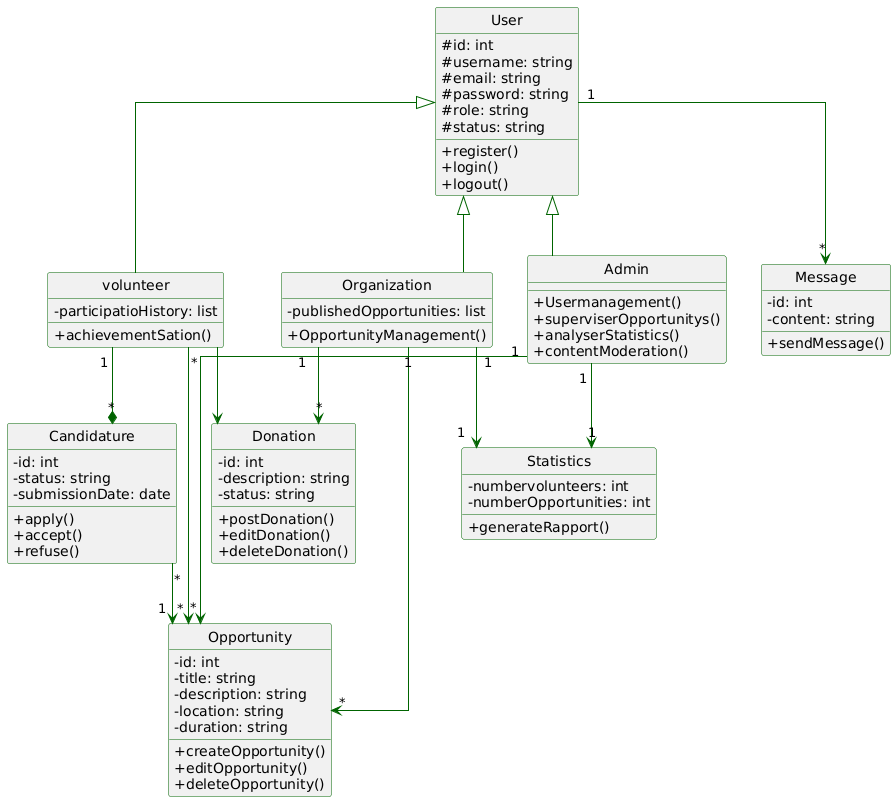

The diagram above was rendered by PlantUML. Its source (embedded in the PNG):
@startuml
hide circle

skinparam classAttributeIconSize 0
skinparam Linetype ortho

skinparam class {
    BorderColor DarkGreen
    ArrowColor DarkGreen
}

class User {
  #id: int
  #username: string
  #email: string
  #password: string
  #role: string
  #status: string
  +register()
  +login()
  +logout()
}

class volunteer {
  -participatioHistory: list
  +achievementSation()
}

class Organization {
  -publishedOpportunities: list
  +OpportunityManagement()
}

class Admin {
  +Usermanagement()
  +superviserOpportunitys()
  +analyserStatistics()
  +contentModeration()
}

class Opportunity {
  -id: int
  -title: string
  -description: string
  -location: string
  -duration: string
  +createOpportunity()
  +editOpportunity()
  +deleteOpportunity()
}

class Candidature {
  -id: int
  -status: string
  -submissionDate: date
  +apply()
  +accept()
  +refuse()
}

class Statistics {
  -numbervolunteers: int
  -numberOpportunities: int
  +generateRapport()
}

class Message {
  -id: int
  -content: string
  +sendMessage()
}

class Donation {
  -id: int
  -description: string
  -status: string
  +postDonation()
  +editDonation()
  +deleteDonation()
}

User <|-- volunteer
User <|-- Organization
User <|-- Admin
User "1" --> "*" Message 

volunteer --> Donation 
volunteer "1" --* "*" Candidature
volunteer "*" --> "*" Opportunity 

Organization "1" --> "*" Opportunity
Organization "1" --> "1" Statistics 
Organization "1" --> "*" Donation 

Admin "1" --> "1" Statistics  
Admin "1" --> "*" Opportunity 

Candidature "*" --> "1" Opportunity
@enduml